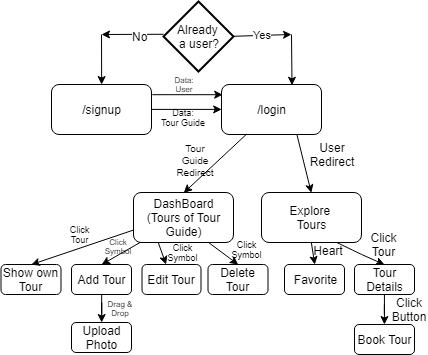

The diagram above was exported from draw.io. Its source (the exported page's mxGraphModel, read from the mxfile embedded in the PNG):
<mxGraphModel dx="685" dy="452" grid="1" gridSize="10" guides="1" tooltips="1" connect="1" arrows="1" fold="1" page="1" pageScale="1" pageWidth="827" pageHeight="1169" math="0" shadow="0">
  <root>
    <mxCell id="0" />
    <mxCell id="1" parent="0" />
    <mxCell id="CrpZcoorty_gKNgbQJdA-7" value="Data:&lt;br style=&quot;font-size: 8px;&quot;&gt;User&lt;br style=&quot;font-size: 8px;&quot;&gt;" style="text;html=1;strokeColor=none;fillColor=none;align=center;verticalAlign=middle;whiteSpace=wrap;rounded=0;fontSize=8;" vertex="1" parent="1">
      <mxGeometry x="372.5" y="260" width="80" height="20" as="geometry" />
    </mxCell>
    <mxCell id="CrpZcoorty_gKNgbQJdA-8" value="Data:&lt;br style=&quot;font-size: 9px;&quot;&gt;Tour Guide&lt;br style=&quot;font-size: 9px;&quot;&gt;" style="text;html=1;strokeColor=none;fillColor=none;align=center;verticalAlign=middle;whiteSpace=wrap;rounded=0;fontSize=9;" vertex="1" parent="1">
      <mxGeometry x="371" y="293" width="80" height="20" as="geometry" />
    </mxCell>
    <mxCell id="CrpZcoorty_gKNgbQJdA-16" value="Already&amp;nbsp;&lt;br&gt;a user?&lt;br&gt;" style="strokeWidth=2;html=1;shape=mxgraph.flowchart.decision;whiteSpace=wrap;" vertex="1" parent="1">
      <mxGeometry x="392" y="187" width="70" height="70" as="geometry" />
    </mxCell>
    <mxCell id="CrpZcoorty_gKNgbQJdA-17" value="" style="endArrow=classic;html=1;exitX=0;exitY=0.5;exitDx=0;exitDy=0;exitPerimeter=0;" edge="1" parent="1">
      <mxGeometry width="50" height="50" relative="1" as="geometry">
        <mxPoint x="392.0689655172414" y="219.77586206896558" as="sourcePoint" />
        <mxPoint x="330" y="220" as="targetPoint" />
      </mxGeometry>
    </mxCell>
    <mxCell id="CrpZcoorty_gKNgbQJdA-20" value="No" style="text;html=1;resizable=0;points=[];align=center;verticalAlign=middle;labelBackgroundColor=#ffffff;" vertex="1" connectable="0" parent="CrpZcoorty_gKNgbQJdA-17">
      <mxGeometry x="-0.2219" y="2" relative="1" as="geometry">
        <mxPoint as="offset" />
      </mxGeometry>
    </mxCell>
    <mxCell id="CrpZcoorty_gKNgbQJdA-21" value="" style="endArrow=classic;html=1;entryX=0.5;entryY=0;entryDx=0;entryDy=0;" edge="1" parent="1" target="CrpZcoorty_gKNgbQJdA-23">
      <mxGeometry width="50" height="50" relative="1" as="geometry">
        <mxPoint x="330" y="220" as="sourcePoint" />
        <mxPoint x="330" y="260" as="targetPoint" />
      </mxGeometry>
    </mxCell>
    <mxCell id="CrpZcoorty_gKNgbQJdA-23" value="/signup" style="rounded=1;whiteSpace=wrap;html=1;" vertex="1" parent="1">
      <mxGeometry x="280" y="270" width="100" height="50" as="geometry" />
    </mxCell>
    <mxCell id="CrpZcoorty_gKNgbQJdA-24" value="/login" style="rounded=1;whiteSpace=wrap;html=1;" vertex="1" parent="1">
      <mxGeometry x="450" y="270" width="100" height="50" as="geometry" />
    </mxCell>
    <mxCell id="CrpZcoorty_gKNgbQJdA-25" value="" style="endArrow=classic;html=1;exitX=1;exitY=0.5;exitDx=0;exitDy=0;entryX=0;entryY=0.5;entryDx=0;entryDy=0;" edge="1" parent="1" source="CrpZcoorty_gKNgbQJdA-23" target="CrpZcoorty_gKNgbQJdA-24">
      <mxGeometry width="50" height="50" relative="1" as="geometry">
        <mxPoint x="240" y="560" as="sourcePoint" />
        <mxPoint x="290" y="510" as="targetPoint" />
      </mxGeometry>
    </mxCell>
    <mxCell id="CrpZcoorty_gKNgbQJdA-26" value="Yes" style="endArrow=classic;html=1;exitX=1;exitY=0.5;exitDx=0;exitDy=0;exitPerimeter=0;" edge="1" parent="1" source="CrpZcoorty_gKNgbQJdA-16">
      <mxGeometry width="50" height="50" relative="1" as="geometry">
        <mxPoint x="510" y="260" as="sourcePoint" />
        <mxPoint x="520" y="220" as="targetPoint" />
      </mxGeometry>
    </mxCell>
    <mxCell id="CrpZcoorty_gKNgbQJdA-27" value="" style="endArrow=classic;html=1;entryX=0.703;entryY=0.012;entryDx=0;entryDy=0;entryPerimeter=0;" edge="1" parent="1" target="CrpZcoorty_gKNgbQJdA-24">
      <mxGeometry width="50" height="50" relative="1" as="geometry">
        <mxPoint x="520" y="220" as="sourcePoint" />
        <mxPoint x="600" y="230" as="targetPoint" />
      </mxGeometry>
    </mxCell>
    <mxCell id="CrpZcoorty_gKNgbQJdA-30" value="DashBoard&lt;br&gt;(Tours of Tour Guide)&lt;br&gt;" style="rounded=1;whiteSpace=wrap;html=1;" vertex="1" parent="1">
      <mxGeometry x="362" y="378" width="100" height="50" as="geometry" />
    </mxCell>
    <mxCell id="CrpZcoorty_gKNgbQJdA-31" value="Explore&amp;nbsp;&lt;br&gt;Tours&lt;br&gt;" style="rounded=1;whiteSpace=wrap;html=1;" vertex="1" parent="1">
      <mxGeometry x="490" y="378" width="100" height="50" as="geometry" />
    </mxCell>
    <mxCell id="CrpZcoorty_gKNgbQJdA-32" value="" style="endArrow=classic;html=1;exitX=0.75;exitY=1;exitDx=0;exitDy=0;entryX=0.5;entryY=0;entryDx=0;entryDy=0;" edge="1" parent="1" source="CrpZcoorty_gKNgbQJdA-24" target="CrpZcoorty_gKNgbQJdA-31">
      <mxGeometry width="50" height="50" relative="1" as="geometry">
        <mxPoint x="530" y="380" as="sourcePoint" />
        <mxPoint x="580" y="330" as="targetPoint" />
      </mxGeometry>
    </mxCell>
    <mxCell id="CrpZcoorty_gKNgbQJdA-33" value="" style="endArrow=classic;html=1;exitX=0.25;exitY=1;exitDx=0;exitDy=0;entryX=0.5;entryY=0;entryDx=0;entryDy=0;" edge="1" parent="1" source="CrpZcoorty_gKNgbQJdA-24" target="CrpZcoorty_gKNgbQJdA-30">
      <mxGeometry width="50" height="50" relative="1" as="geometry">
        <mxPoint x="450" y="400" as="sourcePoint" />
        <mxPoint x="500" y="350" as="targetPoint" />
      </mxGeometry>
    </mxCell>
    <mxCell id="CrpZcoorty_gKNgbQJdA-35" value="Tour Guide&lt;br style=&quot;font-size: 10px;&quot;&gt;Redirect&lt;br style=&quot;font-size: 10px;&quot;&gt;" style="text;html=1;strokeColor=none;fillColor=none;align=center;verticalAlign=middle;whiteSpace=wrap;rounded=0;fontSize=10;" vertex="1" parent="1">
      <mxGeometry x="403.5" y="336" width="40" height="20" as="geometry" />
    </mxCell>
    <mxCell id="CrpZcoorty_gKNgbQJdA-36" value="User&lt;br&gt;Redirect&lt;br&gt;" style="text;html=1;strokeColor=none;fillColor=none;align=center;verticalAlign=middle;whiteSpace=wrap;rounded=0;" vertex="1" parent="1">
      <mxGeometry x="540" y="330" width="40" height="20" as="geometry" />
    </mxCell>
    <mxCell id="CrpZcoorty_gKNgbQJdA-67" value="" style="edgeStyle=orthogonalEdgeStyle;rounded=0;orthogonalLoop=1;jettySize=auto;html=1;" edge="1" parent="1" source="CrpZcoorty_gKNgbQJdA-38" target="CrpZcoorty_gKNgbQJdA-66">
      <mxGeometry relative="1" as="geometry" />
    </mxCell>
    <mxCell id="CrpZcoorty_gKNgbQJdA-38" value="Add Tour&lt;br&gt;" style="rounded=1;whiteSpace=wrap;html=1;" vertex="1" parent="1">
      <mxGeometry x="300" y="450" width="60" height="30" as="geometry" />
    </mxCell>
    <mxCell id="CrpZcoorty_gKNgbQJdA-66" value="Upload Photo&lt;br&gt;" style="rounded=1;whiteSpace=wrap;html=1;" vertex="1" parent="1">
      <mxGeometry x="300" y="508" width="60" height="30" as="geometry" />
    </mxCell>
    <mxCell id="CrpZcoorty_gKNgbQJdA-39" value="Edit Tour&lt;br&gt;" style="rounded=1;whiteSpace=wrap;html=1;" vertex="1" parent="1">
      <mxGeometry x="370.5" y="450" width="59" height="30" as="geometry" />
    </mxCell>
    <mxCell id="CrpZcoorty_gKNgbQJdA-40" value="Delete Tour&lt;br&gt;" style="rounded=1;whiteSpace=wrap;html=1;" vertex="1" parent="1">
      <mxGeometry x="436.5" y="450" width="60" height="30" as="geometry" />
    </mxCell>
    <mxCell id="CrpZcoorty_gKNgbQJdA-41" value="" style="endArrow=classic;html=1;exitX=0.25;exitY=1;exitDx=0;exitDy=0;" edge="1" parent="1" source="CrpZcoorty_gKNgbQJdA-30" target="CrpZcoorty_gKNgbQJdA-39">
      <mxGeometry width="50" height="50" relative="1" as="geometry">
        <mxPoint x="320" y="460" as="sourcePoint" />
        <mxPoint x="370" y="410" as="targetPoint" />
      </mxGeometry>
    </mxCell>
    <mxCell id="CrpZcoorty_gKNgbQJdA-42" value="" style="endArrow=classic;html=1;exitX=0.75;exitY=1;exitDx=0;exitDy=0;entryX=0.5;entryY=0;entryDx=0;entryDy=0;" edge="1" parent="1" source="CrpZcoorty_gKNgbQJdA-30" target="CrpZcoorty_gKNgbQJdA-40">
      <mxGeometry width="50" height="50" relative="1" as="geometry">
        <mxPoint x="397.2413793103449" y="437.8620689655173" as="sourcePoint" />
        <mxPoint x="400.3760445682452" y="460" as="targetPoint" />
      </mxGeometry>
    </mxCell>
    <mxCell id="CrpZcoorty_gKNgbQJdA-43" value="" style="endArrow=classic;html=1;entryX=0.5;entryY=0;entryDx=0;entryDy=0;" edge="1" parent="1" source="CrpZcoorty_gKNgbQJdA-30" target="CrpZcoorty_gKNgbQJdA-38">
      <mxGeometry width="50" height="50" relative="1" as="geometry">
        <mxPoint x="446.8965517241379" y="437.8620689655173" as="sourcePoint" />
        <mxPoint x="470.344827586207" y="459.9310344827586" as="targetPoint" />
      </mxGeometry>
    </mxCell>
    <mxCell id="CrpZcoorty_gKNgbQJdA-44" value="Favorite&lt;br&gt;" style="rounded=1;whiteSpace=wrap;html=1;" vertex="1" parent="1">
      <mxGeometry x="513" y="450" width="60" height="30" as="geometry" />
    </mxCell>
    <mxCell id="CrpZcoorty_gKNgbQJdA-59" value="" style="edgeStyle=orthogonalEdgeStyle;rounded=0;orthogonalLoop=1;jettySize=auto;html=1;" edge="1" parent="1" source="CrpZcoorty_gKNgbQJdA-45" target="CrpZcoorty_gKNgbQJdA-56">
      <mxGeometry relative="1" as="geometry" />
    </mxCell>
    <mxCell id="CrpZcoorty_gKNgbQJdA-45" value="Tour Details&lt;br&gt;" style="rounded=1;whiteSpace=wrap;html=1;" vertex="1" parent="1">
      <mxGeometry x="583" y="450" width="60" height="30" as="geometry" />
    </mxCell>
    <mxCell id="CrpZcoorty_gKNgbQJdA-46" value="" style="endArrow=classic;html=1;exitX=0.5;exitY=1;exitDx=0;exitDy=0;entryX=0.5;entryY=0;entryDx=0;entryDy=0;" edge="1" parent="1" source="CrpZcoorty_gKNgbQJdA-31" target="CrpZcoorty_gKNgbQJdA-44">
      <mxGeometry width="50" height="50" relative="1" as="geometry">
        <mxPoint x="550" y="550" as="sourcePoint" />
        <mxPoint x="600" y="500" as="targetPoint" />
      </mxGeometry>
    </mxCell>
    <mxCell id="CrpZcoorty_gKNgbQJdA-47" value="" style="endArrow=classic;html=1;exitX=0.75;exitY=1;exitDx=0;exitDy=0;entryX=0.5;entryY=0;entryDx=0;entryDy=0;" edge="1" parent="1" source="CrpZcoorty_gKNgbQJdA-31" target="CrpZcoorty_gKNgbQJdA-45">
      <mxGeometry width="50" height="50" relative="1" as="geometry">
        <mxPoint x="580" y="550" as="sourcePoint" />
        <mxPoint x="630" y="500" as="targetPoint" />
        <Array as="points">
          <mxPoint x="590" y="440" />
        </Array>
      </mxGeometry>
    </mxCell>
    <mxCell id="CrpZcoorty_gKNgbQJdA-56" value="Book Tour&lt;br&gt;" style="rounded=1;whiteSpace=wrap;html=1;" vertex="1" parent="1">
      <mxGeometry x="583" y="510" width="60" height="30" as="geometry" />
    </mxCell>
    <mxCell id="CrpZcoorty_gKNgbQJdA-57" value="Click Tour" style="text;html=1;strokeColor=none;fillColor=none;align=center;verticalAlign=middle;whiteSpace=wrap;rounded=0;" vertex="1" parent="1">
      <mxGeometry x="600" y="424" width="24" height="12" as="geometry" />
    </mxCell>
    <mxCell id="CrpZcoorty_gKNgbQJdA-58" value="Heart" style="text;html=1;strokeColor=none;fillColor=none;align=center;verticalAlign=middle;whiteSpace=wrap;rounded=0;" vertex="1" parent="1">
      <mxGeometry x="545" y="430" width="24" height="12" as="geometry" />
    </mxCell>
    <mxCell id="CrpZcoorty_gKNgbQJdA-61" value="Click Button" style="text;html=1;strokeColor=none;fillColor=none;align=center;verticalAlign=middle;whiteSpace=wrap;rounded=0;" vertex="1" parent="1">
      <mxGeometry x="626" y="489" width="24" height="12" as="geometry" />
    </mxCell>
    <mxCell id="CrpZcoorty_gKNgbQJdA-62" value="Show own Tour&lt;br&gt;" style="rounded=1;whiteSpace=wrap;html=1;" vertex="1" parent="1">
      <mxGeometry x="229.5" y="450" width="60" height="30" as="geometry" />
    </mxCell>
    <mxCell id="CrpZcoorty_gKNgbQJdA-63" value="" style="endArrow=classic;html=1;entryX=0.5;entryY=0;entryDx=0;entryDy=0;exitX=0;exitY=0.75;exitDx=0;exitDy=0;" edge="1" parent="1" source="CrpZcoorty_gKNgbQJdA-30" target="CrpZcoorty_gKNgbQJdA-62">
      <mxGeometry width="50" height="50" relative="1" as="geometry">
        <mxPoint x="349.1020482809072" y="405.9999999999999" as="sourcePoint" />
        <mxPoint x="310.6724137931035" y="428.1379310344828" as="targetPoint" />
      </mxGeometry>
    </mxCell>
    <mxCell id="CrpZcoorty_gKNgbQJdA-68" value="Click&lt;br style=&quot;font-size: 9px;&quot;&gt;Symbol&lt;br style=&quot;font-size: 9px;&quot;&gt;" style="text;html=1;strokeColor=none;fillColor=none;align=center;verticalAlign=middle;whiteSpace=wrap;rounded=0;fontSize=9;" vertex="1" parent="1">
      <mxGeometry x="463.5" y="429" width="24" height="12" as="geometry" />
    </mxCell>
    <mxCell id="CrpZcoorty_gKNgbQJdA-71" value="Click&lt;br style=&quot;font-size: 9px;&quot;&gt;Symbol&lt;br style=&quot;font-size: 9px;&quot;&gt;" style="text;html=1;strokeColor=none;fillColor=none;align=center;verticalAlign=middle;whiteSpace=wrap;rounded=0;fontSize=9;" vertex="1" parent="1">
      <mxGeometry x="409" y="438" width="4" as="geometry" />
    </mxCell>
    <mxCell id="CrpZcoorty_gKNgbQJdA-74" value="Click&lt;br style=&quot;font-size: 9px&quot;&gt;Tour&lt;br style=&quot;font-size: 9px&quot;&gt;" style="text;html=1;strokeColor=none;fillColor=none;align=center;verticalAlign=middle;whiteSpace=wrap;rounded=0;fontSize=9;" vertex="1" parent="1">
      <mxGeometry x="305" y="420" width="4" as="geometry" />
    </mxCell>
    <mxCell id="CrpZcoorty_gKNgbQJdA-75" value="Click&lt;br style=&quot;font-size: 8px;&quot;&gt;Symbol&lt;br style=&quot;font-size: 8px;&quot;&gt;" style="text;html=1;strokeColor=none;fillColor=none;align=center;verticalAlign=middle;whiteSpace=wrap;rounded=0;fontSize=8;" vertex="1" parent="1">
      <mxGeometry x="344" y="432" width="4" as="geometry" />
    </mxCell>
    <mxCell id="CrpZcoorty_gKNgbQJdA-78" value="Drag &amp;amp; Drop" style="text;html=1;strokeColor=none;fillColor=none;align=center;verticalAlign=middle;whiteSpace=wrap;rounded=0;fontSize=8;" vertex="1" parent="1">
      <mxGeometry x="329" y="484" width="40" height="20" as="geometry" />
    </mxCell>
    <mxCell id="CrpZcoorty_gKNgbQJdA-79" value="" style="endArrow=classic;html=1;exitX=1;exitY=0.5;exitDx=0;exitDy=0;entryX=0;entryY=0.5;entryDx=0;entryDy=0;" edge="1" parent="1">
      <mxGeometry width="50" height="50" relative="1" as="geometry">
        <mxPoint x="380.8275862068965" y="280.18965517241384" as="sourcePoint" />
        <mxPoint x="451.1724137931035" y="280.18965517241384" as="targetPoint" />
      </mxGeometry>
    </mxCell>
  </root>
</mxGraphModel>